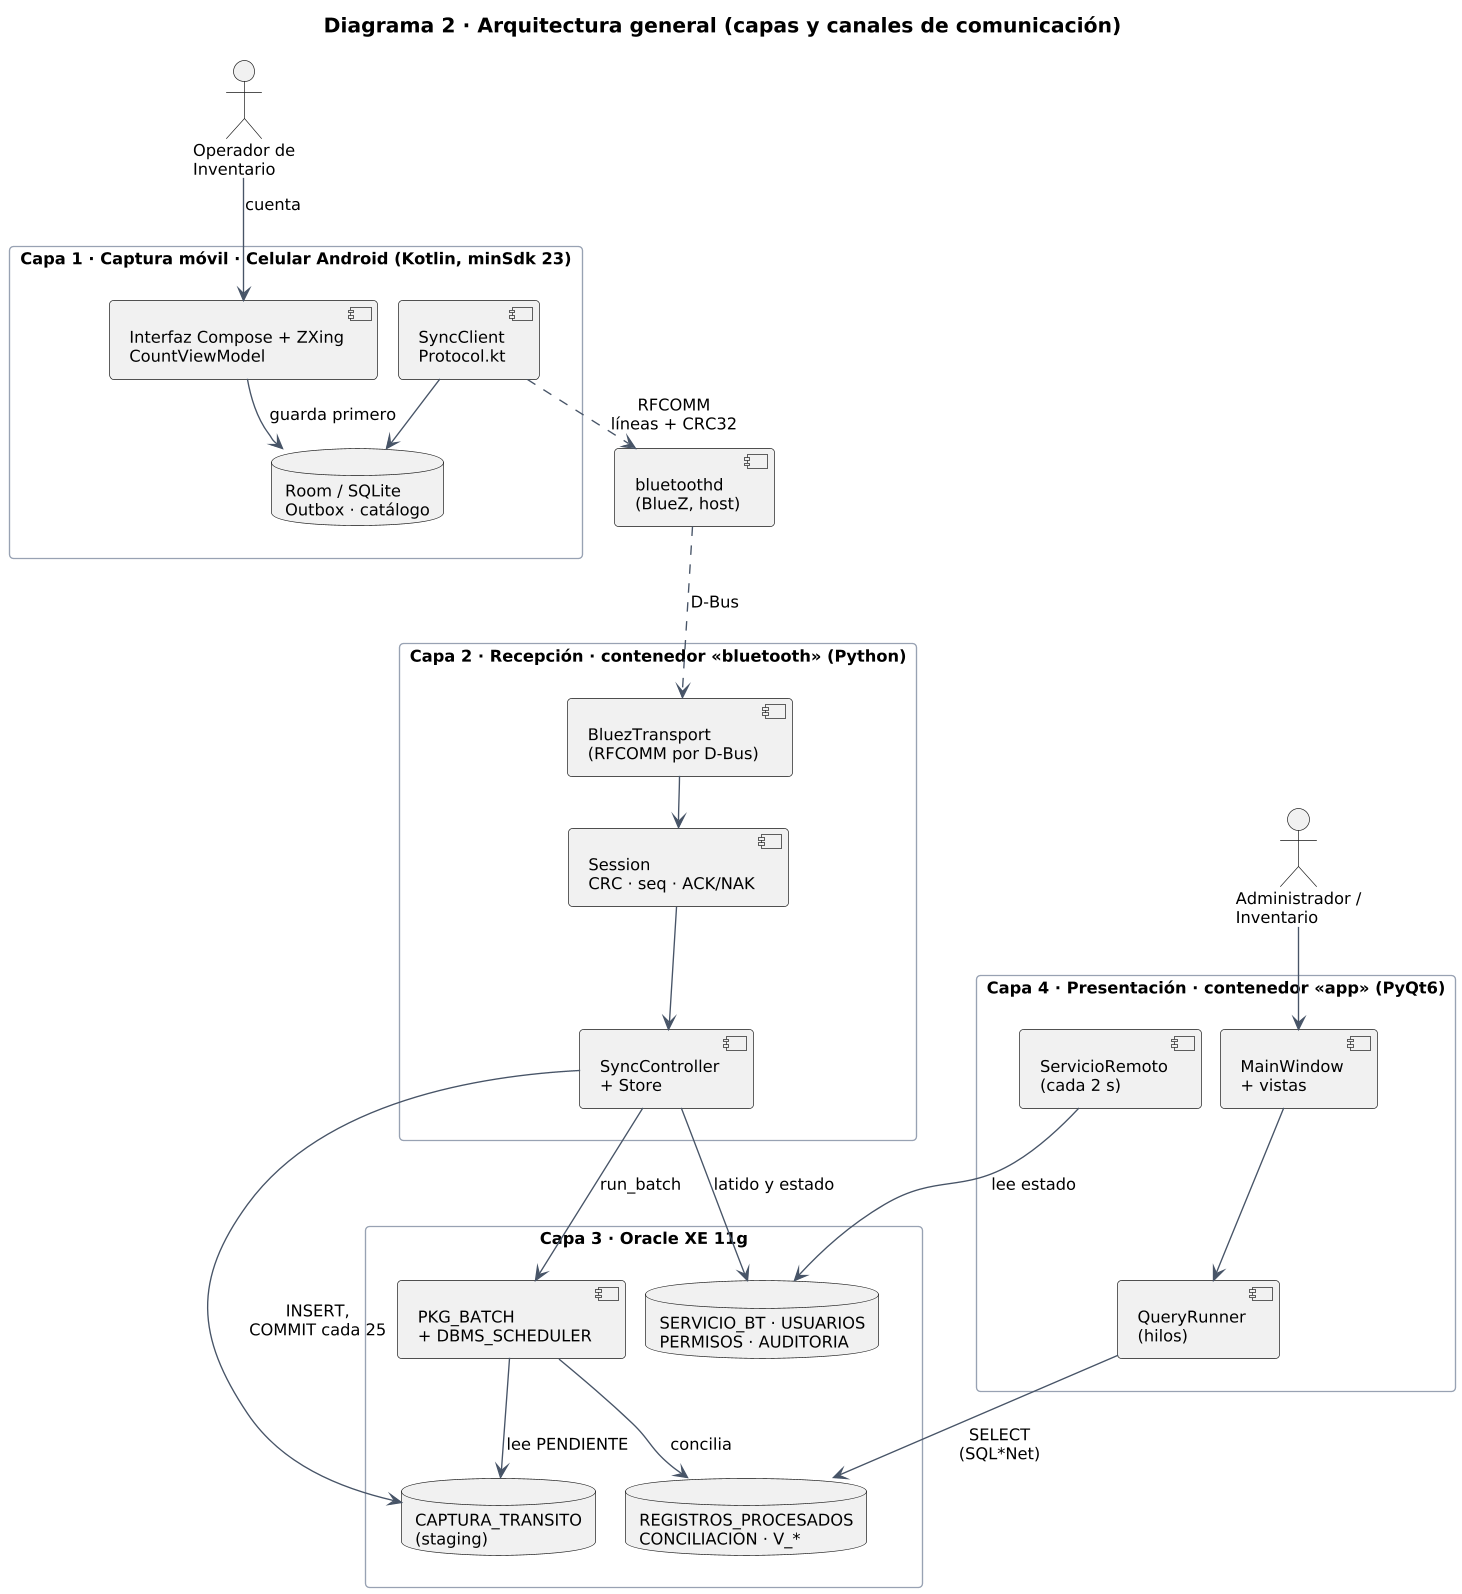

The diagram above was rendered by PlantUML. Its source (embedded in the PNG):
@startuml
skinparamlocked dpi 130
!include estilo.iuml
title Diagrama 2 · Arquitectura general (capas y canales de comunicación)

actor "Operador de\nInventario" as op
actor "Administrador /\nInventario" as usr

rectangle "Capa 1 · Captura móvil · Celular Android (Kotlin, minSdk 23)" as c1 {
  component "Interfaz Compose + ZXing\nCountViewModel" as ui
  database "Room / SQLite\nOutbox · catálogo" as room
  component "SyncClient\nProtocol.kt" as cli
}

rectangle "Capa 2 · Recepción · contenedor «bluetooth» (Python)" as c2 {
  component "BluezTransport\n(RFCOMM por D-Bus)" as bz
  component "Session\nCRC · seq · ACK/NAK" as ses
  component "SyncController\n+ Store" as ctrl
}
component "bluetoothd\n(BlueZ, host)" as bluez

rectangle "Capa 3 · Oracle XE 11g" as c3 {
  database "CAPTURA_TRANSITO\n(staging)" as ct
  component "PKG_BATCH\n+ DBMS_SCHEDULER" as pkg
  database "REGISTROS_PROCESADOS\nCONCILIACION · V_*" as rp
  database "SERVICIO_BT · USUARIOS\nPERMISOS · AUDITORIA" as cfg
}

rectangle "Capa 4 · Presentación · contenedor «app» (PyQt6)" as c4 {
  component "MainWindow\n+ vistas" as vistas
  component "QueryRunner\n(hilos)" as qr
  component "ServicioRemoto\n(cada 2 s)" as sr
}

op --> ui : cuenta
ui --> room : guarda primero
cli --> room
cli ..> bluez : RFCOMM\nlíneas + CRC32
bluez ..> bz : D-Bus
bz --> ses
ses --> ctrl
ctrl --> ct : INSERT,\nCOMMIT cada 25
ctrl --> pkg : run_batch
pkg --> ct : lee PENDIENTE
pkg --> rp : concilia
ctrl --> cfg : latido y estado
usr --> vistas
vistas --> qr
qr --> rp : SELECT\n(SQL*Net)
sr --> cfg : lee estado

c1 -[hidden]down-> c2
c2 -[hidden]down-> c3
c3 -[hidden]down-> c4
@enduml